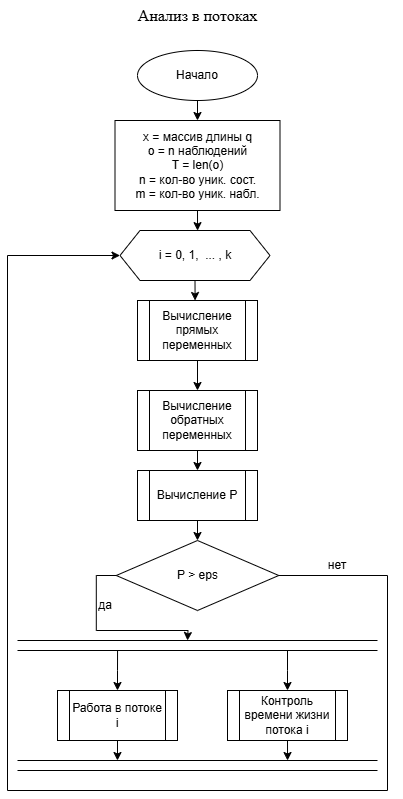

The diagram above was exported from draw.io. Its source (the exported page's mxGraphModel, read from the mxfile embedded in the PNG):
<mxGraphModel dx="1797" dy="1525" grid="1" gridSize="10" guides="1" tooltips="1" connect="1" arrows="1" fold="1" page="1" pageScale="1" pageWidth="4681" pageHeight="3300" math="0" shadow="0">
  <root>
    <mxCell id="0" />
    <mxCell id="1" parent="0" />
    <mxCell id="tw1MCyCPPsTeR76-v1yV-2" style="edgeStyle=orthogonalEdgeStyle;rounded=0;orthogonalLoop=1;jettySize=auto;html=1;exitX=0.5;exitY=1;exitDx=0;exitDy=0;entryX=0.5;entryY=0;entryDx=0;entryDy=0;" parent="1" source="OFaktHZ77JXSA9R690Jo-1" target="tw1MCyCPPsTeR76-v1yV-1" edge="1">
      <mxGeometry relative="1" as="geometry" />
    </mxCell>
    <mxCell id="OFaktHZ77JXSA9R690Jo-1" value="Начало" style="ellipse;whiteSpace=wrap;html=1;" parent="1" vertex="1">
      <mxGeometry x="400" y="130" width="120" height="50" as="geometry" />
    </mxCell>
    <mxCell id="ImEQ8vcCffbzYQ4sfBga-1" value="&lt;font face=&quot;Times New Roman&quot;&gt;&lt;span style=&quot;font-size: 16px;&quot;&gt;Анализ в потоках&lt;/span&gt;&lt;/font&gt;" style="text;html=1;align=center;verticalAlign=middle;whiteSpace=wrap;rounded=0;" parent="1" vertex="1">
      <mxGeometry x="387.5" y="80" width="145" height="30" as="geometry" />
    </mxCell>
    <mxCell id="tw1MCyCPPsTeR76-v1yV-1" value="&lt;div&gt;&lt;br&gt;&lt;/div&gt;x = массив длины q&lt;div&gt;o = n наблюдений&lt;/div&gt;&lt;div&gt;T = len(o)&lt;/div&gt;&lt;div&gt;n = кол-во уник. сост.&lt;/div&gt;&lt;div&gt;m = кол-во уник. набл.&lt;/div&gt;&lt;div&gt;&lt;br&gt;&lt;/div&gt;" style="rounded=0;whiteSpace=wrap;html=1;verticalAlign=middle;" parent="1" vertex="1">
      <mxGeometry x="377.5" y="200" width="165" height="90" as="geometry" />
    </mxCell>
    <mxCell id="oL8gxUEpSPjie5vQd6Wc-1" value="" style="group" parent="1" connectable="0" vertex="1">
      <mxGeometry x="400" y="360" width="265" height="180" as="geometry" />
    </mxCell>
    <mxCell id="oL8gxUEpSPjie5vQd6Wc-2" style="edgeStyle=orthogonalEdgeStyle;rounded=0;orthogonalLoop=1;jettySize=auto;html=1;exitX=0.5;exitY=1;exitDx=0;exitDy=0;entryX=0.5;entryY=0;entryDx=0;entryDy=0;" parent="oL8gxUEpSPjie5vQd6Wc-1" source="oL8gxUEpSPjie5vQd6Wc-3" target="oL8gxUEpSPjie5vQd6Wc-4" edge="1">
      <mxGeometry relative="1" as="geometry" />
    </mxCell>
    <mxCell id="oL8gxUEpSPjie5vQd6Wc-3" value="Вычисление прямых переменных" style="shape=process;whiteSpace=wrap;html=1;backgroundOutline=1;" parent="oL8gxUEpSPjie5vQd6Wc-1" vertex="1">
      <mxGeometry y="20" width="120" height="60" as="geometry" />
    </mxCell>
    <mxCell id="oL8gxUEpSPjie5vQd6Wc-4" value="Вычисление обратных переменных" style="shape=process;whiteSpace=wrap;html=1;backgroundOutline=1;" parent="oL8gxUEpSPjie5vQd6Wc-1" vertex="1">
      <mxGeometry y="110" width="120" height="60" as="geometry" />
    </mxCell>
    <mxCell id="QD8rduwZi2mlZsIq2XGX-2" style="edgeStyle=orthogonalEdgeStyle;rounded=0;orthogonalLoop=1;jettySize=auto;html=1;exitX=0.5;exitY=1;exitDx=0;exitDy=0;" parent="1" source="3n8puG17_i6HiTrg0pgb-1" edge="1">
      <mxGeometry relative="1" as="geometry">
        <mxPoint x="457.6" y="380" as="targetPoint" />
      </mxGeometry>
    </mxCell>
    <mxCell id="3n8puG17_i6HiTrg0pgb-1" value="i = 0, 1,&amp;nbsp; ... , k" style="shape=hexagon;perimeter=hexagonPerimeter2;whiteSpace=wrap;html=1;fixedSize=1;" parent="1" vertex="1">
      <mxGeometry x="382.5" y="310" width="150" height="50" as="geometry" />
    </mxCell>
    <mxCell id="id1qSmYp-HmUuK5R-9yj-1" style="edgeStyle=orthogonalEdgeStyle;rounded=0;orthogonalLoop=1;jettySize=auto;html=1;exitX=0;exitY=0.5;exitDx=0;exitDy=0;" parent="1" source="nyIztF9VA8Kt6xxL-d7V-1" edge="1">
      <mxGeometry relative="1" as="geometry">
        <mxPoint x="450" y="720" as="targetPoint" />
      </mxGeometry>
    </mxCell>
    <mxCell id="O6BvxzJxE9yTV-Wv9ESH-1" style="edgeStyle=orthogonalEdgeStyle;rounded=0;orthogonalLoop=1;jettySize=auto;html=1;exitX=1;exitY=0.5;exitDx=0;exitDy=0;entryX=0;entryY=0.5;entryDx=0;entryDy=0;" parent="1" source="nyIztF9VA8Kt6xxL-d7V-1" target="3n8puG17_i6HiTrg0pgb-1" edge="1">
      <mxGeometry relative="1" as="geometry">
        <Array as="points">
          <mxPoint x="650" y="655" />
          <mxPoint x="650" y="870" />
          <mxPoint x="270" y="870" />
          <mxPoint x="270" y="335" />
        </Array>
      </mxGeometry>
    </mxCell>
    <mxCell id="nyIztF9VA8Kt6xxL-d7V-1" value="P &amp;gt; eps" style="rhombus;whiteSpace=wrap;html=1;" parent="1" vertex="1">
      <mxGeometry x="378.75" y="620" width="162.5" height="70" as="geometry" />
    </mxCell>
    <mxCell id="QD8rduwZi2mlZsIq2XGX-4" style="edgeStyle=orthogonalEdgeStyle;rounded=0;orthogonalLoop=1;jettySize=auto;html=1;exitX=0.5;exitY=1;exitDx=0;exitDy=0;entryX=0.5;entryY=0;entryDx=0;entryDy=0;" parent="1" source="nyIztF9VA8Kt6xxL-d7V-2" target="nyIztF9VA8Kt6xxL-d7V-1" edge="1">
      <mxGeometry relative="1" as="geometry" />
    </mxCell>
    <mxCell id="nyIztF9VA8Kt6xxL-d7V-2" value="Вычисление P" style="shape=process;whiteSpace=wrap;html=1;backgroundOutline=1;" parent="1" vertex="1">
      <mxGeometry x="400" y="550" width="120" height="50" as="geometry" />
    </mxCell>
    <mxCell id="QD8rduwZi2mlZsIq2XGX-1" style="edgeStyle=orthogonalEdgeStyle;rounded=0;orthogonalLoop=1;jettySize=auto;html=1;exitX=0.5;exitY=1;exitDx=0;exitDy=0;entryX=0.517;entryY=0.002;entryDx=0;entryDy=0;entryPerimeter=0;" parent="1" source="tw1MCyCPPsTeR76-v1yV-1" target="3n8puG17_i6HiTrg0pgb-1" edge="1">
      <mxGeometry relative="1" as="geometry" />
    </mxCell>
    <mxCell id="QD8rduwZi2mlZsIq2XGX-3" style="edgeStyle=orthogonalEdgeStyle;rounded=0;orthogonalLoop=1;jettySize=auto;html=1;exitX=0.5;exitY=1;exitDx=0;exitDy=0;entryX=0.5;entryY=0;entryDx=0;entryDy=0;" parent="1" source="oL8gxUEpSPjie5vQd6Wc-4" target="nyIztF9VA8Kt6xxL-d7V-2" edge="1">
      <mxGeometry relative="1" as="geometry" />
    </mxCell>
    <mxCell id="-gpRSw85daGADq0KtvVm-5" style="edgeStyle=orthogonalEdgeStyle;rounded=0;orthogonalLoop=1;jettySize=auto;html=1;exitX=0.5;exitY=0;exitDx=0;exitDy=0;strokeColor=default;endArrow=none;endFill=0;startArrow=classic;startFill=1;" parent="1" source="ouxkCRe7d7J3Pwi1fWtI-1" edge="1">
      <mxGeometry relative="1" as="geometry">
        <mxPoint x="380.05825242718447" y="730" as="targetPoint" />
      </mxGeometry>
    </mxCell>
    <mxCell id="-gpRSw85daGADq0KtvVm-9" style="edgeStyle=orthogonalEdgeStyle;rounded=0;orthogonalLoop=1;jettySize=auto;html=1;exitX=0.5;exitY=1;exitDx=0;exitDy=0;" parent="1" source="ouxkCRe7d7J3Pwi1fWtI-1" edge="1">
      <mxGeometry relative="1" as="geometry">
        <mxPoint x="379.9790209790209" y="840" as="targetPoint" />
      </mxGeometry>
    </mxCell>
    <mxCell id="ouxkCRe7d7J3Pwi1fWtI-1" value="Работа в потоке i" style="shape=process;whiteSpace=wrap;html=1;backgroundOutline=1;" parent="1" vertex="1">
      <mxGeometry x="320" y="770" width="120" height="50" as="geometry" />
    </mxCell>
    <mxCell id="-gpRSw85daGADq0KtvVm-6" style="edgeStyle=orthogonalEdgeStyle;rounded=0;orthogonalLoop=1;jettySize=auto;html=1;startArrow=classic;startFill=1;endArrow=none;endFill=0;" parent="1" source="ouxkCRe7d7J3Pwi1fWtI-2" edge="1">
      <mxGeometry relative="1" as="geometry">
        <mxPoint x="550.0000000000001" y="730" as="targetPoint" />
      </mxGeometry>
    </mxCell>
    <mxCell id="-gpRSw85daGADq0KtvVm-10" style="edgeStyle=orthogonalEdgeStyle;rounded=0;orthogonalLoop=1;jettySize=auto;html=1;exitX=0.5;exitY=1;exitDx=0;exitDy=0;" parent="1" source="ouxkCRe7d7J3Pwi1fWtI-2" edge="1">
      <mxGeometry relative="1" as="geometry">
        <mxPoint x="550.048951048951" y="840" as="targetPoint" />
      </mxGeometry>
    </mxCell>
    <mxCell id="ouxkCRe7d7J3Pwi1fWtI-2" value="Контроль времени жизни потока i" style="shape=process;whiteSpace=wrap;html=1;backgroundOutline=1;" parent="1" vertex="1">
      <mxGeometry x="490" y="770" width="120" height="50" as="geometry" />
    </mxCell>
    <mxCell id="-gpRSw85daGADq0KtvVm-2" value="" style="endArrow=none;html=1;rounded=0;" parent="1" edge="1">
      <mxGeometry width="50" height="50" relative="1" as="geometry">
        <mxPoint x="280" y="720" as="sourcePoint" />
        <mxPoint x="640" y="720" as="targetPoint" />
      </mxGeometry>
    </mxCell>
    <mxCell id="-gpRSw85daGADq0KtvVm-3" value="" style="endArrow=none;html=1;rounded=0;" parent="1" edge="1">
      <mxGeometry width="50" height="50" relative="1" as="geometry">
        <mxPoint x="280" y="730" as="sourcePoint" />
        <mxPoint x="640" y="730" as="targetPoint" />
      </mxGeometry>
    </mxCell>
    <mxCell id="-gpRSw85daGADq0KtvVm-7" value="" style="endArrow=none;html=1;rounded=0;" parent="1" edge="1">
      <mxGeometry width="50" height="50" relative="1" as="geometry">
        <mxPoint x="280" y="840" as="sourcePoint" />
        <mxPoint x="640" y="840" as="targetPoint" />
      </mxGeometry>
    </mxCell>
    <mxCell id="-gpRSw85daGADq0KtvVm-8" value="" style="endArrow=none;html=1;rounded=0;" parent="1" edge="1">
      <mxGeometry width="50" height="50" relative="1" as="geometry">
        <mxPoint x="280" y="850" as="sourcePoint" />
        <mxPoint x="640" y="850" as="targetPoint" />
      </mxGeometry>
    </mxCell>
    <mxCell id="MulephXApxsyOk0CsJdO-1" value="да" style="text;html=1;align=center;verticalAlign=middle;whiteSpace=wrap;rounded=0;" parent="1" vertex="1">
      <mxGeometry x="347.5" y="670" width="40" height="30" as="geometry" />
    </mxCell>
    <mxCell id="80U-BojTawyvuut3aCLk-1" value="нет" style="text;html=1;align=center;verticalAlign=middle;whiteSpace=wrap;rounded=0;" parent="1" vertex="1">
      <mxGeometry x="580" y="630" width="40" height="30" as="geometry" />
    </mxCell>
  </root>
</mxGraphModel>